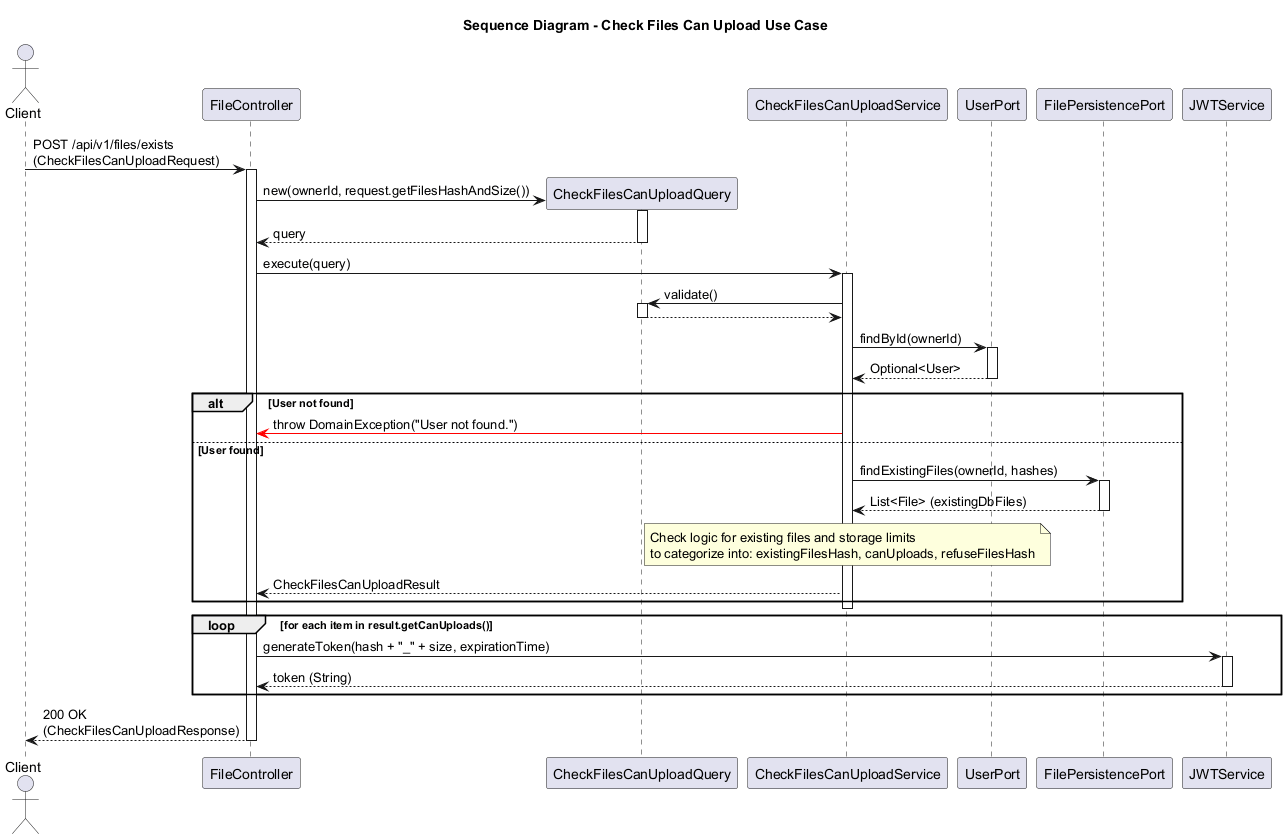

The diagram above was rendered by PlantUML. Its source (embedded in the PNG):
@startuml
title Sequence Diagram - Check Files Can Upload Use Case

actor Client
participant "FileController" as Controller
participant "CheckFilesCanUploadQuery" as Query
participant "CheckFilesCanUploadService" as Service
participant "UserPort" as UserPort
participant "FilePersistencePort" as FilePort
participant "JWTService" as JWT

Client -> Controller: POST /api/v1/files/exists\n(CheckFilesCanUploadRequest)
activate Controller

Controller -> Query **: new(ownerId, request.getFilesHashAndSize())
activate Query
Query --> Controller: query
deactivate Query

Controller -> Service: execute(query)
activate Service

Service -> Query: validate()
activate Query
Query --> Service
deactivate Query

Service -> UserPort: findById(ownerId)
activate UserPort
UserPort --> Service: Optional<User>
deactivate UserPort

alt User not found
    Service -[#red]> Controller: throw DomainException("User not found.")
else User found
    Service -> FilePort: findExistingFiles(ownerId, hashes)
    activate FilePort
    FilePort --> Service: List<File> (existingDbFiles)
    deactivate FilePort
    
    note over Service: Check logic for existing files and storage limits\nto categorize into: existingFilesHash, canUploads, refuseFilesHash
    
    Service --> Controller: CheckFilesCanUploadResult
end
deactivate Service

loop for each item in result.getCanUploads()
    Controller -> JWT: generateToken(hash + "_" + size, expirationTime)
    activate JWT
    JWT --> Controller: token (String)
    deactivate JWT
end

Controller --> Client: 200 OK\n(CheckFilesCanUploadResponse)
deactivate Controller
@enduml